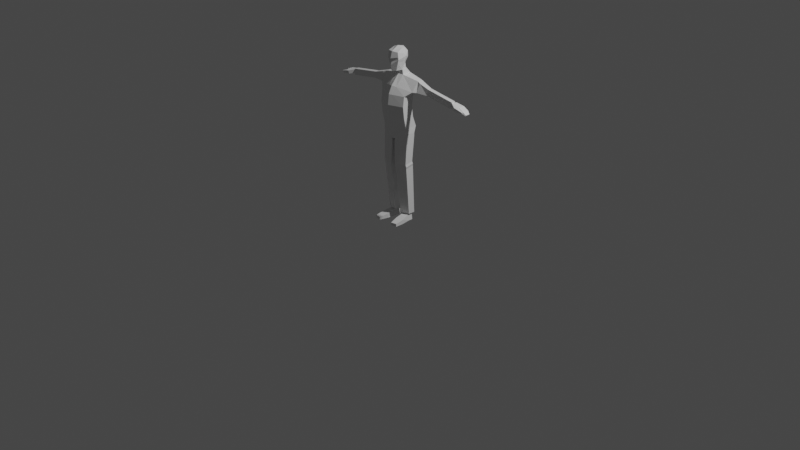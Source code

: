 # Source: Full_Character.blend  (saved by Blender 3.1.7; exported with 4.5.12 LTS)
import bpy
from mathutils import Matrix  # noqa: F401  (used for matrix-valued properties, if any)

bpy.ops.wm.read_factory_settings(use_empty=True)
scene = bpy.context.scene
scene.name = 'Scene'

# ---- collections
col_collection = bpy.data.collections.new('Collection'); scene.collection.children.link(col_collection)
col_camera_and_light = bpy.data.collections.new('Camera and light'); scene.collection.children.link(col_camera_and_light)
col_simple_man_references = bpy.data.collections.new('Simple man references'); scene.collection.children.link(col_simple_man_references)

# ---- materials (node trees are filled in below, after node groups)
mat_material = bpy.data.materials.new('Material')
mat_material.alpha_threshold = 0.0
mat_material.use_transparent_shadow = False
mat_material.line_color = (0.0, 0.0, 0.0, 1.0)

# ---- material node trees
mat_material.use_nodes = True; mat_material.node_tree.nodes.clear()
_N = mat_material.node_tree.nodes; _L = mat_material.node_tree.links
n0 = _N.new('ShaderNodeOutputMaterial'); n0.name = 'Material Output'; n0.location = (300, 300)
n1 = _N.new('ShaderNodeBsdfPrincipled'); n1.name = 'Principled BSDF'; n1.location = (10, 300)
n1.distribution = 'GGX'
n1.subsurface_method = 'RANDOM_WALK_SKIN'
n1.inputs[2].default_value = 0.4
n1.inputs[3].default_value = 1.45
n1.inputs[27].default_value = (0.0, 0.0, 0.0, 1.0)
n1.inputs[28].default_value = 1.0
_L.new(n1.outputs[0], n0.inputs[0])
n0.is_active_output = True

# ---- world
world_world = bpy.data.worlds.new('World'); scene.world = world_world
world_world.use_nodes = True; world_world.node_tree.nodes.clear()
_N = world_world.node_tree.nodes; _L = world_world.node_tree.links
n0 = _N.new('ShaderNodeOutputWorld'); n0.name = 'World Output'; n0.location = (300, 300)
n1 = _N.new('ShaderNodeBackground'); n1.name = 'Background'; n1.location = (10, 300)
n1.inputs[0].default_value = (0.05088, 0.05088, 0.05088, 1.0)
_L.new(n1.outputs[0], n0.inputs[0])
n0.is_active_output = True
world_world.color = (0.05088, 0.05088, 0.05088)
world_world.use_sun_shadow = False
world_world.sun_shadow_jitter_overblur = 0.0

# ---- cameras
cam_camera = bpy.data.cameras.new('Camera')
cam_camera.clip_end = 100.0
cam_camera.ortho_scale = 7.314

# ---- lights
light_light = bpy.data.lights.new('Light', 'POINT')
light_light.transmission_factor = 0.0
light_light.energy = 1000.0
light_light.shadow_soft_size = 0.1
light_light.shadow_maximum_resolution = 0.006
light_light.use_absolute_resolution = True

# ---- meshes
me_cube = bpy.data.meshes.new('Cube')
me_cube.from_pydata([(1.456, 0.6063, 1.341), (1.0, 0.1625, -0.3074), (1.455, 0.2367, 1.334), (1.0, -0.6084, -0.2942), (0.0, 0.38, -0.3111), (0.0, -0.05846, 1.583), (0.0, -0.9656, -0.2881), (0.0, 0.6014, 1.615), (1.0, 0.2706, 0.3233), (1.0, -0.52, 0.3759), (0.0, -0.8862, 0.4003), (0.0, 0.4936, 0.3085), (1.344, 0.5486, 0.5181), (1.367, -0.1861, 0.6808), (0.0, -0.6503, 0.9126), (0.0, 0.632, 0.6255), (0.2271, -0.8845, -0.2895), (0.3419, 0.6137, 1.593), (0.2271, 0.3306, -0.3102), (0.3417, 0.00855, 1.56), (0.2271, -0.803, 0.3948), (0.2271, 0.4429, 0.3118), (0.3105, -0.5449, 0.8729), (0.3051, 0.613, 0.6141), (0.2271, -0.7968, -1.079), (1.0, -0.5207, -1.084), (1.0, 0.2502, -1.097), (0.2271, 0.4183, -1.1), (0.0, 0.4677, -1.101), (0.0, -0.8778, -1.078), (0.2271, -0.7968, -1.079), (1.0, -0.5207, -1.084), (1.0, 0.2502, -1.097), (0.2271, 0.4183, -1.1), (0.0, 0.4677, -1.101), (0.0, -0.8778, -1.078), (0.2271, -0.631, -1.948), (1.0, -0.355, -1.784), (1.0, 0.5124, -1.797), (0.2271, 0.5841, -1.969), (0.0, 0.6335, -1.97), (0.0, -0.7121, -1.947), (0.1486, -0.5143, -2.626), (1.027, -0.2991, -2.213), (1.027, 0.3534, -2.224), (0.1486, 0.4328, -2.643), (0.0, 0.4712, -2.643), (0.0, -0.5775, -2.625), (0.2966, 0.00855, 1.864), (0.0, -0.05846, 1.887), (0.0, 0.3906, 2.078), (0.2968, 0.2859, 1.999), (0.4772, 0.153, 2.767), (0.0, 0.5496, 2.706), (0.3239, 0.4448, 2.649), (0.3327, -0.06364, 3.299), (0.0, -0.1106, 3.409), (0.0, 0.3629, 3.292), (0.3268, 0.2321, 3.257), (0.2391, -0.4592, 1.881), (0.0, -0.6152, 1.85), (0.4683, -0.4969, 2.632), (0.0, -0.6441, 2.485), (0.4009, -0.4901, 3.1), (0.0, -0.6095, 3.133), (0.0, 0.5292, 3.085), (0.3426, 0.4159, 3.035), (0.4511, 0.07956, 2.92), (0.4462, -0.4946, 2.786), (0.0, -0.7269, 2.693), (0.0, 0.3887, 2.352), (0.4206, 0.1078, 2.484), (0.2578, 0.284, 2.288), (0.3965, -0.4851, 2.397), (0.0, -0.7081, 2.267), (1.685, 0.5709, 1.266), (1.684, 0.18, 1.254), (1.586, 0.4914, 0.5895), (1.607, -0.02973, 0.6763), (2.417, 0.4764, 1.05), (2.417, 0.2001, 1.039), (2.353, 0.4148, 0.6105), (2.366, 0.1214, 0.6469), (2.595, 0.4764, 1.024), (2.594, 0.2001, 1.013), (2.53, 0.4148, 0.5844), (2.544, 0.1214, 0.6208), (2.783, 0.4764, 0.9962), (2.783, 0.2001, 0.9853), (2.719, 0.4148, 0.5567), (2.732, 0.1214, 0.5931), (4.427, 0.4032, 0.7078), (4.43, 0.2236, 0.7137), (4.386, 0.3796, 0.4585), (4.392, 0.1977, 0.4696), (4.429, 0.4764, 0.7544), (4.428, 0.2001, 0.7435), (4.364, 0.4148, 0.3149), (4.378, 0.1214, 0.3513), (5.073, 0.5951, 0.5897), (5.073, 0.1566, 0.577), (5.032, 0.5604, 0.3965), (5.039, 0.1745, 0.3844), (4.478, 0.5133, 0.4455), (4.484, 0.1987, 0.4355), (4.519, 0.5369, 0.6948), (4.517, 0.1531, 0.6773), (5.073, 0.5951, 0.5897), (5.073, 0.1624, 0.5909), (5.032, 0.5604, 0.3965), (5.036, 0.1242, 0.4018), (5.423, 0.5992, 0.3945), (5.423, 0.1665, 0.3932), (5.382, 0.5645, 0.3085), (5.386, 0.1282, 0.309), (5.577, 0.5494, 0.2238), (5.579, 0.2435, 0.2252), (5.551, 0.5266, 0.1674), (5.555, 0.2184, 0.1699), (5.073, -0.02102, 0.5236), (5.039, -0.003064, 0.3309), (4.816, 0.006661, 0.3515), (4.85, -0.02241, 0.5639), (5.073, 0.1566, 0.577), (5.039, 0.1745, 0.3844), (5.073, -0.02102, 0.5236), (5.039, -0.003064, 0.3309), (5.341, 0.09221, 0.4744), (5.324, 0.1012, 0.3783), (5.341, 0.00361, 0.4477), (5.325, 0.01257, 0.3516), (5.479, 0.0788, 0.4232), (5.466, 0.08577, 0.3484), (5.479, 0.009874, 0.4025), (5.466, 0.01684, 0.3277), (0.1875, -0.5586, -4.33), (0.9883, -0.3664, -4.291), (0.9883, 0.2165, -4.174), (0.1875, 0.2874, -4.16), (1.023, 0.3497, -2.456), (0.1047, 0.4283, -2.843), (1.023, -0.2961, -2.447), (0.1047, -0.5091, -2.828), (0.1875, -0.5269, -4.488), (1.021, -0.3357, -4.444), (1.021, 0.2472, -4.327), (0.1875, 0.3192, -4.318), (0.1875, -0.4972, -4.635), (0.9883, -0.305, -4.597), (0.9883, 0.2779, -4.479), (0.1875, 0.3488, -4.465), (0.3931, 0.03294, -7.911), (0.7828, 0.1284, -7.911), (0.7828, 0.3916, -7.911), (0.3931, 0.4267, -7.911), (0.27, -0.1238, -7.911), (0.9058, 0.03184, -7.911), (0.9058, 0.504, -7.911), (0.27, 0.5614, -7.911), (0.3931, 0.03294, -7.974), (0.7828, 0.1284, -7.974), (0.7828, 0.3916, -7.974), (0.3931, 0.4267, -7.974), (0.3424, 0.03294, -8.434), (0.8414, 0.1284, -8.434), (0.8414, 0.3916, -8.434), (0.3424, 0.4267, -8.434), (0.4144, -0.6658, -8.136), (0.9539, -0.5704, -8.136), (0.4144, -0.6658, -8.434), (0.9539, -0.5704, -8.434), (0.5549, -1.24, -8.236), (0.9555, -1.169, -8.236), (0.5549, -1.24, -8.434), (0.9555, -1.169, -8.434)], [], [(4, 18, 27, 28), (23, 17, 0, 12), (19, 17, 51, 48), (22, 19, 5, 14), (16, 20, 10, 6), (18, 21, 8, 1), (1, 8, 9, 3), (20, 22, 14, 10), (21, 23, 12, 8), (8, 12, 13, 9), (11, 15, 23, 21), (9, 13, 22, 20), (4, 11, 21, 18), (3, 9, 20, 16), (13, 2, 19, 22), (0, 17, 19, 2), (15, 7, 17, 23), (18, 1, 26, 27), (24, 29, 35, 30), (26, 25, 31, 32), (16, 6, 29, 24), (1, 3, 25, 26), (3, 16, 24, 25), (30, 35, 41, 36), (32, 31, 37, 38), (28, 27, 33, 34), (25, 24, 30, 31), (27, 26, 32, 33), (36, 41, 47, 42), (38, 37, 43, 44), (34, 33, 39, 40), (31, 30, 36, 37), (33, 32, 38, 39), (140, 139, 137, 138), (46, 45, 42, 47), (40, 39, 45, 46), (37, 36, 42, 43), (39, 38, 44, 45), (71, 52, 61, 73), (5, 19, 48, 49), (17, 7, 50, 51), (66, 65, 57, 58), (71, 72, 54, 52), (72, 70, 53, 54), (58, 57, 56, 55), (49, 48, 59, 60), (67, 66, 58, 55), (74, 73, 61, 62), (69, 68, 63, 64), (67, 55, 63, 68), (55, 56, 64, 63), (52, 67, 68, 61), (62, 61, 68, 69), (52, 54, 66, 67), (54, 53, 65, 66), (60, 59, 73, 74), (51, 50, 70, 72), (48, 51, 72, 71), (48, 71, 73, 59), (0, 2, 76, 75), (76, 78, 82, 80), (2, 13, 78, 76), (13, 12, 77, 78), (12, 0, 75, 77), (82, 81, 85, 86), (75, 76, 80, 79), (78, 77, 81, 82), (77, 75, 79, 81), (84, 86, 90, 88), (81, 79, 83, 85), (80, 82, 86, 84), (79, 80, 84, 83), (88, 90, 98, 96), (83, 84, 88, 87), (86, 85, 89, 90), (85, 83, 87, 89), (104, 103, 101, 102), (87, 88, 96, 95), (90, 89, 97, 98), (89, 87, 95, 97), (92, 91, 95, 96), (91, 93, 97, 95), (94, 92, 96, 98), (93, 94, 98, 97), (100, 102, 110, 108), (103, 105, 99, 101), (119, 120, 126, 125), (105, 106, 100, 99), (91, 92, 106, 105), (92, 94, 104, 106), (93, 91, 105, 103), (94, 93, 103, 104), (108, 110, 114, 112), (99, 100, 108, 107), (102, 101, 109, 110), (101, 99, 107, 109), (114, 113, 117, 118), (107, 108, 112, 111), (110, 109, 113, 114), (109, 107, 111, 113), (116, 118, 117, 115), (113, 111, 115, 117), (112, 114, 118, 116), (111, 112, 116, 115), (122, 121, 120, 119), (106, 104, 121, 122), (100, 106, 122, 119), (104, 102, 120, 121), (126, 124, 128, 130), (120, 102, 124, 126), (102, 100, 123, 124), (100, 119, 125, 123), (127, 129, 133, 131), (125, 126, 130, 129), (123, 125, 129, 127), (124, 123, 127, 128), (132, 131, 133, 134), (128, 127, 131, 132), (130, 128, 132, 134), (129, 130, 134, 133), (137, 136, 144, 145), (139, 141, 136, 137), (142, 140, 138, 135), (141, 142, 135, 136), (43, 42, 142, 141), (42, 45, 140, 142), (44, 43, 141, 139), (45, 44, 139, 140), (143, 146, 150, 147), (138, 137, 145, 146), (136, 135, 143, 144), (135, 138, 146, 143), (147, 150, 158, 155), (145, 144, 148, 149), (146, 145, 149, 150), (144, 143, 147, 148), (151, 154, 162, 159), (149, 148, 156, 157), (150, 149, 157, 158), (148, 147, 155, 156), (151, 152, 156, 155), (152, 153, 157, 156), (153, 154, 158, 157), (154, 151, 155, 158), (162, 161, 165, 166), (153, 152, 160, 161), (154, 153, 161, 162), (152, 151, 159, 160), (166, 165, 164, 163), (159, 163, 169, 167), (159, 162, 166, 163), (161, 160, 164, 165), (168, 167, 171, 172), (163, 164, 170, 169), (164, 160, 168, 170), (160, 159, 167, 168), (172, 171, 173, 174), (170, 168, 172, 174), (169, 170, 174, 173), (167, 169, 173, 171)])
_uv = me_cube.uv_layers.new(name='UVMap')
_uv.uv.foreach_set('vector', [0.375, 0.375, 0.375, 0.4126, 0.375, 0.4126, 0.375, 0.375, 0.5842, 0.4126, 0.625, 0.4126, 0.625, 0.5404, 0.5842, 0.5404, 0.7216, 0.7349, 0.7216, 0.5092, 0.7216, 0.5762, 0.7216, 0.7349, 0.5842, 0.8316, 0.625, 0.8316, 0.625, 0.875, 0.5842, 0.875, 0.375, 0.8316, 0.5435, 0.8316, 0.5435, 0.875, 0.375, 0.875, 0.375, 0.4126, 0.5435, 0.4126, 0.5435, 0.5404, 0.375, 0.5404, 0.375, 0.5404, 0.5435, 0.5404, 0.5435, 0.6836, 0.375, 0.6836, 0.5435, 0.8316, 0.5842, 0.8316, 0.5842, 0.875, 0.5435, 0.875, 0.5435, 0.4126, 0.5842, 0.4126, 0.5842, 0.5404, 0.5435, 0.5404, 0.5435, 0.5404, 0.5842, 0.5404, 0.5842, 0.6836, 0.5435, 0.6836, 0.5435, 0.375, 0.5842, 0.375, 0.5842, 0.4126, 0.5435, 0.4126, 0.5435, 0.6836, 0.5842, 0.6836, 0.5842, 0.8316, 0.5435, 0.8316, 0.375, 0.375, 0.5435, 0.375, 0.5435, 0.4126, 0.375, 0.4126, 0.375, 0.6836, 0.5435, 0.6836, 0.5435, 0.8316, 0.375, 0.8316, 0.5842, 0.6836, 0.625, 0.6836, 0.625, 0.8316, 0.5842, 0.8316, 0.625, 0.5404, 0.7216, 0.5092, 0.7216, 0.7349, 0.625, 0.6836, 0.5842, 0.375, 0.625, 0.375, 0.625, 0.4126, 0.5842, 0.4126, 0.375, 0.4126, 0.375, 0.5404, 0.375, 0.5404, 0.375, 0.4126, 0.375, 0.8316, 0.375, 0.875, 0.375, 0.875, 0.375, 0.8316, 0.375, 0.5404, 0.375, 0.6836, 0.375, 0.6836, 0.375, 0.5404, 0.375, 0.8316, 0.375, 0.875, 0.375, 0.875, 0.375, 0.8316, 0.375, 0.5404, 0.375, 0.6836, 0.375, 0.6836, 0.375, 0.5404, 0.375, 0.6836, 0.375, 0.8316, 0.375, 0.8316, 0.375, 0.6836, 0.375, 0.8316, 0.375, 0.875, 0.375, 0.875, 0.375, 0.8316, 0.375, 0.5404, 0.375, 0.6836, 0.375, 0.6836, 0.375, 0.5404, 0.375, 0.375, 0.375, 0.4126, 0.375, 0.4126, 0.375, 0.375, 0.375, 0.6836, 0.375, 0.8316, 0.375, 0.8316, 0.375, 0.6836, 0.375, 0.4126, 0.375, 0.5404, 0.375, 0.5404, 0.375, 0.4126, 0.375, 0.8316, 0.375, 0.875, 0.375, 0.875, 0.375, 0.8316, 0.375, 0.5404, 0.375, 0.6836, 0.375, 0.6836, 0.375, 0.5404, 0.375, 0.375, 0.375, 0.4126, 0.375, 0.4126, 0.375, 0.375, 0.375, 0.6836, 0.375, 0.8316, 0.375, 0.8316, 0.375, 0.6836, 0.375, 0.4126, 0.375, 0.5404, 0.375, 0.5404, 0.375, 0.4126, 0.375, 0.4126, 0.375, 0.5404, 0.375, 0.5404, 0.375, 0.4126, 0.25, 0.5, 0.2784, 0.5092, 0.2784, 0.7349, 0.25, 0.75, 0.375, 0.375, 0.375, 0.4126, 0.375, 0.4126, 0.375, 0.375, 0.375, 0.6836, 0.375, 0.8316, 0.375, 0.8316, 0.375, 0.6836, 0.375, 0.4126, 0.375, 0.5404, 0.375, 0.5404, 0.375, 0.4126, 0.7216, 0.7349, 0.7216, 0.7349, 0.7216, 0.7349, 0.7216, 0.7349, 0.625, 0.875, 0.625, 0.8316, 0.625, 0.8316, 0.625, 0.875, 0.625, 0.4126, 0.625, 0.375, 0.625, 0.375, 0.625, 0.4121, 0.625, 0.4183, 0.625, 0.375, 0.625, 0.375, 0.625, 0.4166, 0.7216, 0.7349, 0.7216, 0.5762, 0.7216, 0.5762, 0.7216, 0.7349, 0.625, 0.4169, 0.625, 0.375, 0.625, 0.375, 0.625, 0.4191, 0.7216, 0.5762, 0.75, 0.5, 0.75, 0.75, 0.7216, 0.7349, 0.625, 0.875, 0.625, 0.8316, 0.625, 0.8316, 0.625, 0.875, 0.7216, 0.7349, 0.7216, 0.5762, 0.7216, 0.5762, 0.7216, 0.7349, 0.625, 0.875, 0.625, 0.8298, 0.625, 0.8291, 0.625, 0.875, 0.625, 0.875, 0.625, 0.8296, 0.625, 0.8306, 0.625, 0.875, 0.7216, 0.7349, 0.7216, 0.7349, 0.7216, 0.7349, 0.7216, 0.7349, 0.7216, 0.7349, 0.75, 0.75, 0.75, 0.75, 0.7216, 0.7349, 0.7216, 0.7349, 0.7216, 0.7349, 0.7216, 0.7349, 0.7216, 0.7349, 0.625, 0.875, 0.625, 0.8291, 0.625, 0.8296, 0.625, 0.875, 0.7216, 0.7349, 0.7216, 0.5762, 0.7216, 0.5762, 0.7216, 0.7349, 0.625, 0.4191, 0.625, 0.375, 0.625, 0.375, 0.625, 0.4183, 0.625, 0.875, 0.625, 0.8316, 0.625, 0.8298, 0.625, 0.875, 0.625, 0.4121, 0.625, 0.375, 0.625, 0.375, 0.625, 0.4169, 0.7216, 0.7349, 0.7216, 0.5762, 0.7216, 0.5762, 0.7216, 0.7349, 0.7216, 0.7349, 0.7216, 0.7349, 0.7216, 0.7349, 0.7216, 0.7349, 0.625, 0.5404, 0.625, 0.6836, 0.625, 0.6836, 0.625, 0.5404, 0.625, 0.6836, 0.5842, 0.6836, 0.5842, 0.6836, 0.625, 0.6836, 0.625, 0.6836, 0.5842, 0.6836, 0.5842, 0.6836, 0.625, 0.6836, 0.5842, 0.6836, 0.5842, 0.5404, 0.5842, 0.5404, 0.5842, 0.6836, 0.5842, 0.5404, 0.625, 0.5404, 0.625, 0.5404, 0.5842, 0.5404, 0.5842, 0.6836, 0.5842, 0.5404, 0.5842, 0.5404, 0.5842, 0.6836, 0.625, 0.5404, 0.625, 0.6836, 0.625, 0.6836, 0.625, 0.5404, 0.5842, 0.6836, 0.5842, 0.5404, 0.5842, 0.5404, 0.5842, 0.6836, 0.5842, 0.5404, 0.625, 0.5404, 0.625, 0.5404, 0.5842, 0.5404, 0.625, 0.6836, 0.5842, 0.6836, 0.5842, 0.6836, 0.625, 0.6836, 0.5842, 0.5404, 0.625, 0.5404, 0.625, 0.5404, 0.5842, 0.5404, 0.625, 0.6836, 0.5842, 0.6836, 0.5842, 0.6836, 0.625, 0.6836, 0.625, 0.5404, 0.625, 0.6836, 0.625, 0.6836, 0.625, 0.5404, 0.625, 0.6836, 0.5842, 0.6836, 0.5842, 0.6836, 0.625, 0.6836, 0.625, 0.5404, 0.625, 0.6836, 0.625, 0.6836, 0.625, 0.5404, 0.5842, 0.6836, 0.5842, 0.5404, 0.5842, 0.5404, 0.5842, 0.6836, 0.5842, 0.5404, 0.625, 0.5404, 0.625, 0.5404, 0.5842, 0.5404, 0.5969, 0.6578, 0.5973, 0.5678, 0.5973, 0.5678, 0.5969, 0.6578, 0.625, 0.5404, 0.625, 0.6836, 0.625, 0.6836, 0.625, 0.5404, 0.5842, 0.6836, 0.5842, 0.5404, 0.5842, 0.5404, 0.5842, 0.6836, 0.5842, 0.5404, 0.625, 0.5404, 0.625, 0.5404, 0.5842, 0.5404, 0.6116, 0.6587, 0.6111, 0.5668, 0.625, 0.5404, 0.625, 0.6836, 0.6111, 0.5668, 0.5973, 0.5678, 0.5842, 0.5404, 0.625, 0.5404, 0.5969, 0.6578, 0.6116, 0.6587, 0.625, 0.6836, 0.5842, 0.6836, 0.5973, 0.5678, 0.5969, 0.6578, 0.5842, 0.6836, 0.5842, 0.5404, 0.6116, 0.6587, 0.5969, 0.6578, 0.5969, 0.6578, 0.6116, 0.6587, 0.5973, 0.5678, 0.6111, 0.5668, 0.6111, 0.5668, 0.5973, 0.5678, 0.6116, 0.6587, 0.5969, 0.6578, 0.5969, 0.6578, 0.6116, 0.6587, 0.6111, 0.5668, 0.6116, 0.6587, 0.6116, 0.6587, 0.6111, 0.5668, 0.6111, 0.5668, 0.6116, 0.6587, 0.6116, 0.6587, 0.6111, 0.5668, 0.6116, 0.6587, 0.5969, 0.6578, 0.5969, 0.6578, 0.6116, 0.6587, 0.5973, 0.5678, 0.6111, 0.5668, 0.6111, 0.5668, 0.5973, 0.5678, 0.5969, 0.6578, 0.5973, 0.5678, 0.5973, 0.5678, 0.5969, 0.6578, 0.6116, 0.6587, 0.5969, 0.6578, 0.5969, 0.6578, 0.6116, 0.6587, 0.6111, 0.5668, 0.6116, 0.6587, 0.6116, 0.6587, 0.6111, 0.5668, 0.5969, 0.6578, 0.5973, 0.5678, 0.5973, 0.5678, 0.5969, 0.6578, 0.5973, 0.5678, 0.6111, 0.5668, 0.6111, 0.5668, 0.5973, 0.5678, 0.5969, 0.6578, 0.5973, 0.5678, 0.5973, 0.5678, 0.5969, 0.6578, 0.6111, 0.5668, 0.6116, 0.6587, 0.6116, 0.6587, 0.6111, 0.5668, 0.5969, 0.6578, 0.5973, 0.5678, 0.5973, 0.5678, 0.5969, 0.6578, 0.5973, 0.5678, 0.6111, 0.5668, 0.6111, 0.5668, 0.5973, 0.5678, 0.6116, 0.6587, 0.5969, 0.6578, 0.5973, 0.5678, 0.6111, 0.5668, 0.5973, 0.5678, 0.6111, 0.5668, 0.6111, 0.5668, 0.5973, 0.5678, 0.6116, 0.6587, 0.5969, 0.6578, 0.5969, 0.6578, 0.6116, 0.6587, 0.6111, 0.5668, 0.6116, 0.6587, 0.6116, 0.6587, 0.6111, 0.5668, 0.6116, 0.6587, 0.5969, 0.6578, 0.5969, 0.6578, 0.6116, 0.6587, 0.6116, 0.6587, 0.5969, 0.6578, 0.5969, 0.6578, 0.6116, 0.6587, 0.6116, 0.6587, 0.6116, 0.6587, 0.6116, 0.6587, 0.6116, 0.6587, 0.5969, 0.6578, 0.5969, 0.6578, 0.5969, 0.6578, 0.5969, 0.6578, 0.5969, 0.6578, 0.5969, 0.6578, 0.5969, 0.6578, 0.5969, 0.6578, 0.5969, 0.6578, 0.5969, 0.6578, 0.5969, 0.6578, 0.5969, 0.6578, 0.5969, 0.6578, 0.6116, 0.6587, 0.6116, 0.6587, 0.5969, 0.6578, 0.6116, 0.6587, 0.6116, 0.6587, 0.6116, 0.6587, 0.6116, 0.6587, 0.6116, 0.6587, 0.6116, 0.6587, 0.6116, 0.6587, 0.6116, 0.6587, 0.6116, 0.6587, 0.5969, 0.6578, 0.5969, 0.6578, 0.6116, 0.6587, 0.6116, 0.6587, 0.6116, 0.6587, 0.6116, 0.6587, 0.6116, 0.6587, 0.5969, 0.6578, 0.6116, 0.6587, 0.6116, 0.6587, 0.5969, 0.6578, 0.5969, 0.6578, 0.6116, 0.6587, 0.6116, 0.6587, 0.5969, 0.6578, 0.5969, 0.6578, 0.6116, 0.6587, 0.6116, 0.6587, 0.5969, 0.6578, 0.5969, 0.6578, 0.5969, 0.6578, 0.5969, 0.6578, 0.5969, 0.6578, 0.6116, 0.6587, 0.5969, 0.6578, 0.5969, 0.6578, 0.6116, 0.6587, 0.375, 0.5404, 0.375, 0.6836, 0.375, 0.6836, 0.375, 0.5404, 0.375, 0.5404, 0.375, 0.6836, 0.375, 0.6836, 0.375, 0.5404, 0.2784, 0.7349, 0.2784, 0.5092, 0.2784, 0.5092, 0.2784, 0.7349, 0.375, 0.6836, 0.375, 0.8316, 0.375, 0.8316, 0.375, 0.6836, 0.375, 0.6836, 0.375, 0.8316, 0.375, 0.8316, 0.375, 0.6836, 0.2784, 0.7349, 0.2784, 0.5092, 0.2784, 0.5092, 0.2784, 0.7349, 0.375, 0.5404, 0.375, 0.6836, 0.375, 0.6836, 0.375, 0.5404, 0.375, 0.4126, 0.375, 0.5404, 0.375, 0.5404, 0.375, 0.4126, 0.2784, 0.7349, 0.2784, 0.5092, 0.2784, 0.5092, 0.2784, 0.7349, 0.375, 0.4126, 0.375, 0.5404, 0.375, 0.5404, 0.375, 0.4126, 0.375, 0.6836, 0.375, 0.8316, 0.375, 0.8316, 0.375, 0.6836, 0.2784, 0.7349, 0.2784, 0.5092, 0.2784, 0.5092, 0.2784, 0.7349, 0.2784, 0.7349, 0.2784, 0.5092, 0.2784, 0.5092, 0.2784, 0.7349, 0.375, 0.5404, 0.375, 0.6836, 0.375, 0.6836, 0.375, 0.5404, 0.375, 0.4126, 0.375, 0.5404, 0.375, 0.5404, 0.375, 0.4126, 0.375, 0.6836, 0.375, 0.8316, 0.375, 0.8316, 0.375, 0.6836, 0.2971, 0.6838, 0.2971, 0.5553, 0.2971, 0.5553, 0.2971, 0.6838, 0.375, 0.5404, 0.375, 0.6836, 0.375, 0.6836, 0.375, 0.5404, 0.375, 0.4126, 0.375, 0.5404, 0.375, 0.5404, 0.375, 0.4126, 0.375, 0.6836, 0.375, 0.8316, 0.375, 0.8316, 0.375, 0.6836, 0.2971, 0.6838, 0.3563, 0.654, 0.375, 0.6836, 0.2784, 0.7349, 0.3563, 0.654, 0.3563, 0.5728, 0.375, 0.5404, 0.375, 0.6836, 0.3563, 0.5728, 0.2971, 0.5553, 0.2784, 0.5092, 0.375, 0.5404, 0.2971, 0.5553, 0.2971, 0.6838, 0.2784, 0.7349, 0.2784, 0.5092, 0.2971, 0.5553, 0.3563, 0.5728, 0.3563, 0.5728, 0.2971, 0.5553, 0.3563, 0.5728, 0.3563, 0.654, 0.3563, 0.654, 0.3563, 0.5728, 0.2971, 0.5553, 0.3563, 0.5728, 0.3563, 0.5728, 0.2971, 0.5553, 0.3563, 0.654, 0.2971, 0.6838, 0.2971, 0.6838, 0.3563, 0.654, 0.2971, 0.5553, 0.3563, 0.5728, 0.3563, 0.654, 0.2971, 0.6838, 0.2971, 0.6838, 0.2971, 0.6838, 0.2971, 0.6838, 0.2971, 0.6838, 0.2971, 0.6838, 0.2971, 0.5553, 0.2971, 0.5553, 0.2971, 0.6838, 0.3563, 0.5728, 0.3563, 0.654, 0.3563, 0.654, 0.3563, 0.5728, 0.3563, 0.654, 0.2971, 0.6838, 0.2971, 0.6838, 0.3411, 0.6617, 0.2971, 0.6838, 0.3563, 0.654, 0.3563, 0.654, 0.2971, 0.6838, 0.3563, 0.654, 0.3563, 0.654, 0.3563, 0.654, 0.3563, 0.654, 0.3563, 0.654, 0.2971, 0.6838, 0.2971, 0.6838, 0.3563, 0.654, 0.3411, 0.6617, 0.2971, 0.6838, 0.2971, 0.6838, 0.3411, 0.6617, 0.3563, 0.654, 0.3563, 0.654, 0.3411, 0.6617, 0.3411, 0.6617, 0.2971, 0.6838, 0.3563, 0.654, 0.3411, 0.6617, 0.2971, 0.6838, 0.2971, 0.6838, 0.2971, 0.6838, 0.2971, 0.6838, 0.2971, 0.6838])
me_cube.materials.append(mat_material)
me_cube.use_remesh_preserve_volume = False
me_cube.use_remesh_preserve_attributes = False
me_cube.use_mirror_vertex_groups = False
me_cube.update()

# ---- objects
ob_cube = bpy.data.objects.new('Cube', me_cube)
ob_camera = bpy.data.objects.new('Camera', cam_camera)
ob_light = bpy.data.objects.new('Light', light_light)
ob_empty = bpy.data.objects.new('Empty', None)
ob_empty_001 = bpy.data.objects.new('Empty.001', None)

# ---- transforms, parenting, visibility, modifiers, constraints
ob_cube.location = (0.0, 0.0, 1.304)
ob_cube.scale = (0.152, 0.152, 0.152)
ob_cube.lock_rotations_4d = False
ob_cube.empty_display_type = 'ARROWS'
ob_cube.lineart.crease_threshold = 0.0
_m = ob_cube.modifiers.new('Mirror', 'MIRROR')
_m.use_clip = True
ob_camera.location = (7.359, -6.926, 4.958)
ob_camera.rotation_euler = (1.109, 0.0, 0.8149)
ob_camera.lock_rotations_4d = False
ob_camera.empty_display_type = 'ARROWS'
ob_camera.color = (0.0, 0.0, 0.0, 0.0)
ob_camera.display_type = 'WIRE'
ob_camera.lineart.crease_threshold = 0.0
ob_light.location = (4.076, 1.005, 5.904)
ob_light.rotation_euler = (0.6503, 0.05522, 1.866)
ob_light.lock_rotations_4d = False
ob_light.empty_display_type = 'ARROWS'
ob_light.color = (0.0, 0.0, 0.0, 0.0)
ob_light.lineart.crease_threshold = 0.0
ob_empty.location = (0.5478, 2.501, 0.8635)
ob_empty.rotation_euler = (1.571, -0.0, -0.0)
ob_empty.scale = (0.6631, 0.6631, 0.6631)
ob_empty.empty_display_type = 'IMAGE'
ob_empty.empty_display_size = 5.0
ob_empty.use_empty_image_alpha = True
ob_empty.color = (1.0, 1.0, 1.0, 0.25)
ob_empty_001.location = (-2.486, -0.8944, 0.8635)
ob_empty_001.rotation_euler = (1.571, -0.0, 1.571)
ob_empty_001.scale = (0.6631, 0.6631, 0.6631)
ob_empty_001.empty_display_type = 'IMAGE'
ob_empty_001.empty_display_size = 5.0
ob_empty_001.use_empty_image_alpha = True
ob_empty_001.color = (1.0, 1.0, 1.0, 0.25)

# ---- collection membership
col_collection.objects.link(ob_cube)
col_camera_and_light.objects.link(ob_camera)
col_camera_and_light.objects.link(ob_light)
col_simple_man_references.objects.link(ob_empty)
col_simple_man_references.objects.link(ob_empty_001)

# ---- scene / render settings (as saved in the file)
scene.camera = ob_camera
scene.frame_start = 1; scene.frame_end = 250; scene.frame_set(1)
scene.render.engine = 'BLENDER_EEVEE_NEXT'
scene.cycles.sampling_pattern = 'TABULATED_SOBOL'
scene.cycles.use_light_tree = False
scene.view_settings.view_transform = 'Filmic'
bpy.context.view_layer.update()
